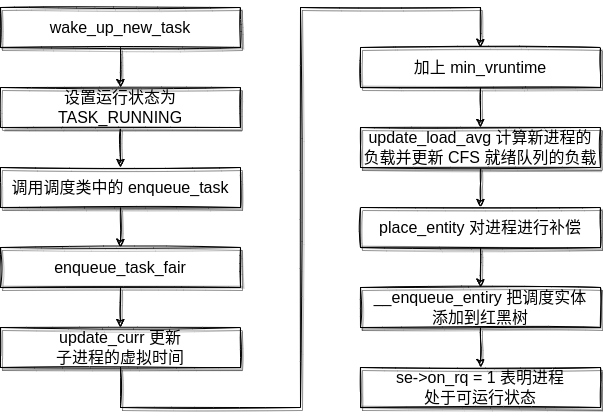

The diagram above was exported from draw.io. Its source (the exported page's mxGraphModel, read from the mxfile embedded in the PNG):
<mxGraphModel dx="1422" dy="905" grid="1" gridSize="10" guides="1" tooltips="1" connect="1" arrows="1" fold="1" page="1" pageScale="1" pageWidth="850" pageHeight="1100" math="0" shadow="0">
  <root>
    <mxCell id="0" />
    <mxCell id="1" parent="0" />
    <mxCell id="CMfWDiZNlGvr0GH-IU98-9" value="" style="edgeStyle=orthogonalEdgeStyle;rounded=0;orthogonalLoop=1;jettySize=auto;html=1;sketch=1;shadow=1;" edge="1" parent="1" source="_BlQ5K-gZgc6vgZrqmL8-1" target="_BlQ5K-gZgc6vgZrqmL8-2">
      <mxGeometry relative="1" as="geometry" />
    </mxCell>
    <mxCell id="_BlQ5K-gZgc6vgZrqmL8-1" value="&lt;span style=&quot;font-size: 16px&quot;&gt;wake_up_new_task&lt;/span&gt;" style="rounded=0;whiteSpace=wrap;html=1;sketch=1;shadow=1;" parent="1" vertex="1">
      <mxGeometry x="160" y="120" width="240" height="40" as="geometry" />
    </mxCell>
    <mxCell id="CMfWDiZNlGvr0GH-IU98-10" value="" style="edgeStyle=orthogonalEdgeStyle;rounded=0;sketch=1;orthogonalLoop=1;jettySize=auto;html=1;shadow=1;" edge="1" parent="1" source="_BlQ5K-gZgc6vgZrqmL8-2" target="CMfWDiZNlGvr0GH-IU98-1">
      <mxGeometry relative="1" as="geometry" />
    </mxCell>
    <mxCell id="_BlQ5K-gZgc6vgZrqmL8-2" value="&lt;font style=&quot;font-size: 16px&quot;&gt;设置运行状态为 TASK_RUNNING&lt;/font&gt;" style="rounded=0;whiteSpace=wrap;html=1;sketch=1;shadow=1;" parent="1" vertex="1">
      <mxGeometry x="160" y="200" width="240" height="40" as="geometry" />
    </mxCell>
    <mxCell id="CMfWDiZNlGvr0GH-IU98-11" value="" style="edgeStyle=orthogonalEdgeStyle;rounded=0;sketch=1;orthogonalLoop=1;jettySize=auto;html=1;shadow=1;" edge="1" parent="1" source="CMfWDiZNlGvr0GH-IU98-1" target="CMfWDiZNlGvr0GH-IU98-2">
      <mxGeometry relative="1" as="geometry" />
    </mxCell>
    <mxCell id="CMfWDiZNlGvr0GH-IU98-1" value="&lt;span style=&quot;font-size: 16px&quot;&gt;调用调度类中的 enqueue_task&lt;/span&gt;" style="rounded=0;whiteSpace=wrap;html=1;sketch=1;shadow=1;" vertex="1" parent="1">
      <mxGeometry x="160" y="280" width="240" height="40" as="geometry" />
    </mxCell>
    <mxCell id="CMfWDiZNlGvr0GH-IU98-12" value="" style="edgeStyle=orthogonalEdgeStyle;rounded=0;sketch=1;orthogonalLoop=1;jettySize=auto;html=1;shadow=1;" edge="1" parent="1" source="CMfWDiZNlGvr0GH-IU98-2" target="CMfWDiZNlGvr0GH-IU98-3">
      <mxGeometry relative="1" as="geometry" />
    </mxCell>
    <mxCell id="CMfWDiZNlGvr0GH-IU98-2" value="&lt;font style=&quot;font-size: 16px&quot;&gt;enqueue_task_fair&lt;/font&gt;" style="rounded=0;whiteSpace=wrap;html=1;sketch=1;shadow=1;" vertex="1" parent="1">
      <mxGeometry x="160" y="360" width="240" height="40" as="geometry" />
    </mxCell>
    <mxCell id="CMfWDiZNlGvr0GH-IU98-3" value="&lt;font style=&quot;font-size: 16px&quot;&gt;update_curr 更新&lt;br&gt;子进程的虚拟时间&lt;/font&gt;" style="rounded=0;whiteSpace=wrap;html=1;sketch=1;shadow=1;" vertex="1" parent="1">
      <mxGeometry x="160" y="440" width="240" height="40" as="geometry" />
    </mxCell>
    <mxCell id="CMfWDiZNlGvr0GH-IU98-13" value="" style="edgeStyle=orthogonalEdgeStyle;rounded=0;sketch=1;orthogonalLoop=1;jettySize=auto;html=1;shadow=1;" edge="1" parent="1" source="CMfWDiZNlGvr0GH-IU98-4" target="CMfWDiZNlGvr0GH-IU98-5">
      <mxGeometry relative="1" as="geometry" />
    </mxCell>
    <mxCell id="CMfWDiZNlGvr0GH-IU98-4" value="&lt;font style=&quot;font-size: 16px&quot;&gt;加上 min_vruntime&lt;/font&gt;" style="rounded=0;whiteSpace=wrap;html=1;sketch=1;shadow=1;" vertex="1" parent="1">
      <mxGeometry x="520" y="160" width="240" height="40" as="geometry" />
    </mxCell>
    <mxCell id="CMfWDiZNlGvr0GH-IU98-14" value="" style="edgeStyle=orthogonalEdgeStyle;rounded=0;sketch=1;orthogonalLoop=1;jettySize=auto;html=1;shadow=1;" edge="1" parent="1" source="CMfWDiZNlGvr0GH-IU98-5" target="CMfWDiZNlGvr0GH-IU98-6">
      <mxGeometry relative="1" as="geometry" />
    </mxCell>
    <mxCell id="CMfWDiZNlGvr0GH-IU98-5" value="&lt;span style=&quot;font-size: 16px&quot;&gt;update_load_avg 计算新进程的负载并更新 CFS 就绪队列的负载&lt;/span&gt;" style="rounded=0;whiteSpace=wrap;html=1;sketch=1;shadow=1;" vertex="1" parent="1">
      <mxGeometry x="520" y="240" width="240" height="40" as="geometry" />
    </mxCell>
    <mxCell id="CMfWDiZNlGvr0GH-IU98-15" value="" style="edgeStyle=orthogonalEdgeStyle;rounded=0;sketch=1;orthogonalLoop=1;jettySize=auto;html=1;shadow=1;" edge="1" parent="1" source="CMfWDiZNlGvr0GH-IU98-6" target="CMfWDiZNlGvr0GH-IU98-7">
      <mxGeometry relative="1" as="geometry" />
    </mxCell>
    <mxCell id="CMfWDiZNlGvr0GH-IU98-6" value="&lt;span style=&quot;font-size: 16px&quot;&gt;place_entity 对进程进行补偿&lt;/span&gt;" style="rounded=0;whiteSpace=wrap;html=1;sketch=1;shadow=1;" vertex="1" parent="1">
      <mxGeometry x="520" y="320" width="240" height="40" as="geometry" />
    </mxCell>
    <mxCell id="CMfWDiZNlGvr0GH-IU98-16" value="" style="edgeStyle=orthogonalEdgeStyle;rounded=0;sketch=1;orthogonalLoop=1;jettySize=auto;html=1;shadow=1;" edge="1" parent="1" source="CMfWDiZNlGvr0GH-IU98-7" target="CMfWDiZNlGvr0GH-IU98-8">
      <mxGeometry relative="1" as="geometry" />
    </mxCell>
    <mxCell id="CMfWDiZNlGvr0GH-IU98-7" value="&lt;font style=&quot;font-size: 16px&quot;&gt;__enqueue_entiry 把调度实体&lt;br&gt;添加到红黑树&lt;/font&gt;" style="rounded=0;whiteSpace=wrap;html=1;sketch=1;shadow=1;" vertex="1" parent="1">
      <mxGeometry x="520" y="400" width="240" height="40" as="geometry" />
    </mxCell>
    <mxCell id="CMfWDiZNlGvr0GH-IU98-8" value="&lt;font style=&quot;font-size: 16px&quot;&gt;se-&amp;gt;on_rq = 1 表明进程&lt;br&gt;处于可运行状态&lt;/font&gt;" style="rounded=0;whiteSpace=wrap;html=1;sketch=1;shadow=1;" vertex="1" parent="1">
      <mxGeometry x="520" y="480" width="240" height="40" as="geometry" />
    </mxCell>
    <mxCell id="CMfWDiZNlGvr0GH-IU98-18" value="" style="endArrow=classic;html=1;rounded=0;shadow=1;sketch=1;exitX=0.5;exitY=1;exitDx=0;exitDy=0;entryX=0.5;entryY=0;entryDx=0;entryDy=0;" edge="1" parent="1" source="CMfWDiZNlGvr0GH-IU98-3" target="CMfWDiZNlGvr0GH-IU98-4">
      <mxGeometry width="50" height="50" relative="1" as="geometry">
        <mxPoint x="400" y="510" as="sourcePoint" />
        <mxPoint x="450" y="460" as="targetPoint" />
        <Array as="points">
          <mxPoint x="280" y="520" />
          <mxPoint x="460" y="520" />
          <mxPoint x="460" y="120" />
          <mxPoint x="640" y="120" />
        </Array>
      </mxGeometry>
    </mxCell>
  </root>
</mxGraphModel>